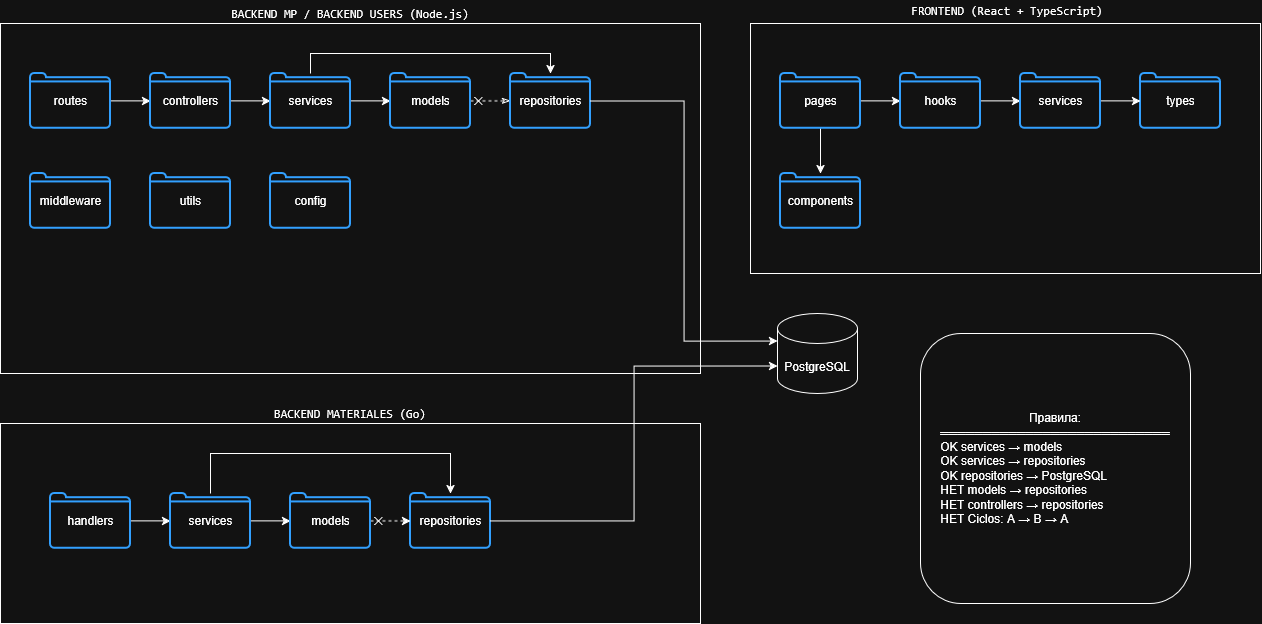

The diagram above was exported from draw.io. Its source (the exported page's mxGraphModel, read from the mxfile embedded in the PNG):
<mxGraphModel dx="1323" dy="749" grid="1" gridSize="10" guides="1" tooltips="1" connect="1" arrows="1" fold="1" page="1" pageScale="1" pageWidth="827" pageHeight="1169" math="0" shadow="0">
  <root>
    <mxCell id="0" />
    <mxCell id="1" parent="0" />
    <mxCell id="IZd7_Kfs7Ayqg1OUvx3c-3" parent="1" style="rounded=0;whiteSpace=wrap;html=1;align=center;labelPosition=center;verticalLabelPosition=top;verticalAlign=bottom;" value="&lt;code&gt;BACKEND MP / BACKEND USERS (Node.js)&lt;/code&gt;" vertex="1">
      <mxGeometry height="350" width="700" x="50" y="50" as="geometry" />
    </mxCell>
    <mxCell id="IZd7_Kfs7Ayqg1OUvx3c-26" edge="1" parent="1" source="IZd7_Kfs7Ayqg1OUvx3c-7" style="edgeStyle=orthogonalEdgeStyle;rounded=0;orthogonalLoop=1;jettySize=auto;html=1;" target="IZd7_Kfs7Ayqg1OUvx3c-8" value="">
      <mxGeometry relative="1" as="geometry" />
    </mxCell>
    <mxCell id="IZd7_Kfs7Ayqg1OUvx3c-7" parent="1" style="html=1;verticalLabelPosition=middle;align=center;labelBackgroundColor=#ffffff;verticalAlign=middle;strokeWidth=2;strokeColor=#0080F0;shadow=0;dashed=0;shape=mxgraph.ios7.icons.folder;labelPosition=center;aspect=fixed;" value="&lt;div&gt;routes&lt;/div&gt;" vertex="1">
      <mxGeometry height="54.75" width="80" x="80" y="100" as="geometry" />
    </mxCell>
    <mxCell id="IZd7_Kfs7Ayqg1OUvx3c-27" edge="1" parent="1" source="IZd7_Kfs7Ayqg1OUvx3c-8" style="edgeStyle=orthogonalEdgeStyle;rounded=0;orthogonalLoop=1;jettySize=auto;html=1;" target="IZd7_Kfs7Ayqg1OUvx3c-9" value="">
      <mxGeometry relative="1" as="geometry" />
    </mxCell>
    <mxCell id="IZd7_Kfs7Ayqg1OUvx3c-8" parent="1" style="html=1;verticalLabelPosition=middle;align=center;labelBackgroundColor=#ffffff;verticalAlign=middle;strokeWidth=2;strokeColor=#0080F0;shadow=0;dashed=0;shape=mxgraph.ios7.icons.folder;labelPosition=center;aspect=fixed;" value="&lt;div&gt;controllers&lt;/div&gt;" vertex="1">
      <mxGeometry height="54.75" width="80" x="200" y="100" as="geometry" />
    </mxCell>
    <mxCell id="IZd7_Kfs7Ayqg1OUvx3c-28" edge="1" parent="1" source="IZd7_Kfs7Ayqg1OUvx3c-9" style="edgeStyle=orthogonalEdgeStyle;rounded=0;orthogonalLoop=1;jettySize=auto;html=1;" target="IZd7_Kfs7Ayqg1OUvx3c-10" value="">
      <mxGeometry relative="1" as="geometry" />
    </mxCell>
    <mxCell id="IZd7_Kfs7Ayqg1OUvx3c-30" edge="1" parent="1" source="IZd7_Kfs7Ayqg1OUvx3c-9" style="edgeStyle=orthogonalEdgeStyle;rounded=0;orthogonalLoop=1;jettySize=auto;html=1;" target="IZd7_Kfs7Ayqg1OUvx3c-11">
      <mxGeometry relative="1" as="geometry">
        <Array as="points">
          <mxPoint x="360" y="80" />
          <mxPoint x="600" y="80" />
        </Array>
      </mxGeometry>
    </mxCell>
    <mxCell id="IZd7_Kfs7Ayqg1OUvx3c-9" parent="1" style="html=1;verticalLabelPosition=middle;align=center;labelBackgroundColor=#ffffff;verticalAlign=middle;strokeWidth=2;strokeColor=#0080F0;shadow=0;dashed=0;shape=mxgraph.ios7.icons.folder;labelPosition=center;aspect=fixed;" value="services" vertex="1">
      <mxGeometry height="54.75" width="80" x="320" y="100" as="geometry" />
    </mxCell>
    <mxCell id="IZd7_Kfs7Ayqg1OUvx3c-39" edge="1" parent="1" source="IZd7_Kfs7Ayqg1OUvx3c-10" style="edgeStyle=orthogonalEdgeStyle;rounded=0;orthogonalLoop=1;jettySize=auto;html=1;dashed=1;startArrow=cross;startFill=0;endArrow=classicThin;endFill=0;" target="IZd7_Kfs7Ayqg1OUvx3c-11" value="">
      <mxGeometry relative="1" as="geometry" />
    </mxCell>
    <mxCell id="IZd7_Kfs7Ayqg1OUvx3c-10" parent="1" style="html=1;verticalLabelPosition=middle;align=center;labelBackgroundColor=#ffffff;verticalAlign=middle;strokeWidth=2;strokeColor=#0080F0;shadow=0;dashed=0;shape=mxgraph.ios7.icons.folder;labelPosition=center;aspect=fixed;" value="models" vertex="1">
      <mxGeometry height="54.75" width="80" x="440" y="100" as="geometry" />
    </mxCell>
    <mxCell id="IZd7_Kfs7Ayqg1OUvx3c-11" parent="1" style="html=1;verticalLabelPosition=middle;align=center;labelBackgroundColor=#ffffff;verticalAlign=middle;strokeWidth=2;strokeColor=#0080F0;shadow=0;dashed=0;shape=mxgraph.ios7.icons.folder;labelPosition=center;aspect=fixed;" value="repositories" vertex="1">
      <mxGeometry height="54.75" width="80" x="560" y="100" as="geometry" />
    </mxCell>
    <mxCell id="IZd7_Kfs7Ayqg1OUvx3c-12" parent="1" style="html=1;verticalLabelPosition=middle;align=center;labelBackgroundColor=#ffffff;verticalAlign=middle;strokeWidth=2;strokeColor=#0080F0;shadow=0;dashed=0;shape=mxgraph.ios7.icons.folder;labelPosition=center;aspect=fixed;" value="middleware" vertex="1">
      <mxGeometry height="54.75" width="80" x="80" y="200" as="geometry" />
    </mxCell>
    <mxCell id="IZd7_Kfs7Ayqg1OUvx3c-13" parent="1" style="html=1;verticalLabelPosition=middle;align=center;labelBackgroundColor=#ffffff;verticalAlign=middle;strokeWidth=2;strokeColor=#0080F0;shadow=0;dashed=0;shape=mxgraph.ios7.icons.folder;labelPosition=center;aspect=fixed;" value="utils" vertex="1">
      <mxGeometry height="54.75" width="80" x="200" y="200" as="geometry" />
    </mxCell>
    <mxCell id="IZd7_Kfs7Ayqg1OUvx3c-14" parent="1" style="html=1;verticalLabelPosition=middle;align=center;labelBackgroundColor=#ffffff;verticalAlign=middle;strokeWidth=2;strokeColor=#0080F0;shadow=0;dashed=0;shape=mxgraph.ios7.icons.folder;labelPosition=center;" value="&lt;div&gt;config&lt;/div&gt;" vertex="1">
      <mxGeometry height="54.75" width="80" x="320" y="200" as="geometry" />
    </mxCell>
    <mxCell id="IZd7_Kfs7Ayqg1OUvx3c-15" parent="1" style="rounded=0;whiteSpace=wrap;html=1;labelPosition=center;verticalLabelPosition=top;align=center;verticalAlign=bottom;" value="&lt;code&gt;BACKEND MATERIALES (Go)&lt;/code&gt;" vertex="1">
      <mxGeometry height="200" width="700" x="50" y="450" as="geometry" />
    </mxCell>
    <mxCell id="IZd7_Kfs7Ayqg1OUvx3c-16" parent="1" style="rounded=0;whiteSpace=wrap;html=1;labelPosition=center;verticalLabelPosition=top;align=center;verticalAlign=bottom;" value="&lt;table&gt;&lt;tbody&gt;&lt;tr&gt;&lt;td&gt;&lt;span class=&quot;&quot;&gt;&lt;/span&gt;&lt;br&gt;&lt;/td&gt;&lt;td&gt;&lt;code&gt;FRONTEND (React + TypeScript)&lt;/code&gt;&lt;/td&gt;&lt;/tr&gt;&lt;/tbody&gt;&lt;/table&gt;" vertex="1">
      <mxGeometry height="250" width="510" x="800" y="50" as="geometry" />
    </mxCell>
    <mxCell id="IZd7_Kfs7Ayqg1OUvx3c-31" edge="1" parent="1" source="IZd7_Kfs7Ayqg1OUvx3c-17" style="edgeStyle=orthogonalEdgeStyle;rounded=0;orthogonalLoop=1;jettySize=auto;html=1;" target="IZd7_Kfs7Ayqg1OUvx3c-19" value="">
      <mxGeometry relative="1" as="geometry" />
    </mxCell>
    <mxCell id="IZd7_Kfs7Ayqg1OUvx3c-17" parent="1" style="html=1;verticalLabelPosition=middle;align=center;labelBackgroundColor=#ffffff;verticalAlign=middle;strokeWidth=2;strokeColor=#0080F0;shadow=0;dashed=0;shape=mxgraph.ios7.icons.folder;labelPosition=center;aspect=fixed;" value="handlers" vertex="1">
      <mxGeometry height="54.75" width="80" x="100" y="520" as="geometry" />
    </mxCell>
    <mxCell id="IZd7_Kfs7Ayqg1OUvx3c-18" parent="1" style="html=1;verticalLabelPosition=middle;align=center;labelBackgroundColor=#ffffff;verticalAlign=middle;strokeWidth=2;strokeColor=#0080F0;shadow=0;dashed=0;shape=mxgraph.ios7.icons.folder;labelPosition=center;aspect=fixed;" value="&lt;div&gt;repositories&lt;/div&gt;" vertex="1">
      <mxGeometry height="54.75" width="80" x="460" y="520" as="geometry" />
    </mxCell>
    <mxCell id="IZd7_Kfs7Ayqg1OUvx3c-32" edge="1" parent="1" source="IZd7_Kfs7Ayqg1OUvx3c-19" style="edgeStyle=orthogonalEdgeStyle;rounded=0;orthogonalLoop=1;jettySize=auto;html=1;" target="IZd7_Kfs7Ayqg1OUvx3c-20" value="">
      <mxGeometry relative="1" as="geometry" />
    </mxCell>
    <mxCell id="IZd7_Kfs7Ayqg1OUvx3c-40" edge="1" parent="1" source="IZd7_Kfs7Ayqg1OUvx3c-19" style="edgeStyle=orthogonalEdgeStyle;rounded=0;orthogonalLoop=1;jettySize=auto;html=1;" target="IZd7_Kfs7Ayqg1OUvx3c-18">
      <mxGeometry relative="1" as="geometry">
        <Array as="points">
          <mxPoint x="260" y="480" />
          <mxPoint x="500" y="480" />
        </Array>
      </mxGeometry>
    </mxCell>
    <mxCell id="IZd7_Kfs7Ayqg1OUvx3c-19" parent="1" style="html=1;verticalLabelPosition=middle;align=center;labelBackgroundColor=#ffffff;verticalAlign=middle;strokeWidth=2;strokeColor=#0080F0;shadow=0;dashed=0;shape=mxgraph.ios7.icons.folder;labelPosition=center;aspect=fixed;" value="services" vertex="1">
      <mxGeometry height="54.75" width="80" x="220" y="520" as="geometry" />
    </mxCell>
    <mxCell id="IZd7_Kfs7Ayqg1OUvx3c-41" edge="1" parent="1" source="IZd7_Kfs7Ayqg1OUvx3c-20" style="edgeStyle=orthogonalEdgeStyle;rounded=0;orthogonalLoop=1;jettySize=auto;html=1;dashed=1;startArrow=cross;startFill=0;" target="IZd7_Kfs7Ayqg1OUvx3c-18" value="">
      <mxGeometry relative="1" as="geometry" />
    </mxCell>
    <mxCell id="IZd7_Kfs7Ayqg1OUvx3c-20" parent="1" style="html=1;verticalLabelPosition=middle;align=center;labelBackgroundColor=#ffffff;verticalAlign=middle;strokeWidth=2;strokeColor=#0080F0;shadow=0;dashed=0;shape=mxgraph.ios7.icons.folder;labelPosition=center;aspect=fixed;" value="models" vertex="1">
      <mxGeometry height="54.75" width="80" x="340" y="520" as="geometry" />
    </mxCell>
    <mxCell id="IZd7_Kfs7Ayqg1OUvx3c-34" edge="1" parent="1" source="IZd7_Kfs7Ayqg1OUvx3c-21" style="edgeStyle=orthogonalEdgeStyle;rounded=0;orthogonalLoop=1;jettySize=auto;html=1;" target="IZd7_Kfs7Ayqg1OUvx3c-22" value="">
      <mxGeometry relative="1" as="geometry" />
    </mxCell>
    <mxCell id="IZd7_Kfs7Ayqg1OUvx3c-37" edge="1" parent="1" source="IZd7_Kfs7Ayqg1OUvx3c-21" style="edgeStyle=orthogonalEdgeStyle;rounded=0;orthogonalLoop=1;jettySize=auto;html=1;" target="IZd7_Kfs7Ayqg1OUvx3c-25" value="">
      <mxGeometry relative="1" as="geometry" />
    </mxCell>
    <mxCell id="IZd7_Kfs7Ayqg1OUvx3c-21" parent="1" style="html=1;verticalLabelPosition=middle;align=center;labelBackgroundColor=#ffffff;verticalAlign=middle;strokeWidth=2;strokeColor=#0080F0;shadow=0;dashed=0;shape=mxgraph.ios7.icons.folder;labelPosition=center;aspect=fixed;" value="pages" vertex="1">
      <mxGeometry height="54.75" width="80" x="830" y="100" as="geometry" />
    </mxCell>
    <mxCell id="IZd7_Kfs7Ayqg1OUvx3c-35" edge="1" parent="1" source="IZd7_Kfs7Ayqg1OUvx3c-22" style="edgeStyle=orthogonalEdgeStyle;rounded=0;orthogonalLoop=1;jettySize=auto;html=1;" target="IZd7_Kfs7Ayqg1OUvx3c-24" value="">
      <mxGeometry relative="1" as="geometry" />
    </mxCell>
    <mxCell id="IZd7_Kfs7Ayqg1OUvx3c-22" parent="1" style="html=1;verticalLabelPosition=middle;align=center;labelBackgroundColor=#ffffff;verticalAlign=middle;strokeWidth=2;strokeColor=#0080F0;shadow=0;dashed=0;shape=mxgraph.ios7.icons.folder;labelPosition=center;aspect=fixed;" value="hooks" vertex="1">
      <mxGeometry height="54.75" width="80" x="950" y="100" as="geometry" />
    </mxCell>
    <mxCell id="IZd7_Kfs7Ayqg1OUvx3c-23" parent="1" style="html=1;verticalLabelPosition=middle;align=center;labelBackgroundColor=#ffffff;verticalAlign=middle;strokeWidth=2;strokeColor=#0080F0;shadow=0;dashed=0;shape=mxgraph.ios7.icons.folder;labelPosition=center;aspect=fixed;" value="types" vertex="1">
      <mxGeometry height="54.75" width="80" x="1190" y="100" as="geometry" />
    </mxCell>
    <mxCell id="IZd7_Kfs7Ayqg1OUvx3c-36" edge="1" parent="1" source="IZd7_Kfs7Ayqg1OUvx3c-24" style="edgeStyle=orthogonalEdgeStyle;rounded=0;orthogonalLoop=1;jettySize=auto;html=1;" target="IZd7_Kfs7Ayqg1OUvx3c-23" value="">
      <mxGeometry relative="1" as="geometry" />
    </mxCell>
    <mxCell id="IZd7_Kfs7Ayqg1OUvx3c-24" parent="1" style="html=1;verticalLabelPosition=middle;align=center;labelBackgroundColor=#ffffff;verticalAlign=middle;strokeWidth=2;strokeColor=#0080F0;shadow=0;dashed=0;shape=mxgraph.ios7.icons.folder;labelPosition=center;aspect=fixed;" value="services" vertex="1">
      <mxGeometry height="54.75" width="80" x="1070" y="100" as="geometry" />
    </mxCell>
    <mxCell id="IZd7_Kfs7Ayqg1OUvx3c-25" parent="1" style="html=1;verticalLabelPosition=middle;align=center;labelBackgroundColor=#ffffff;verticalAlign=middle;strokeWidth=2;strokeColor=#0080F0;shadow=0;dashed=0;shape=mxgraph.ios7.icons.folder;labelPosition=center;aspect=fixed;" value="components" vertex="1">
      <mxGeometry height="54.75" width="80" x="830" y="200" as="geometry" />
    </mxCell>
    <mxCell id="IZd7_Kfs7Ayqg1OUvx3c-42" parent="1" style="shape=cylinder3;whiteSpace=wrap;html=1;boundedLbl=1;backgroundOutline=1;size=15;" value="PostgreSQL" vertex="1">
      <mxGeometry height="80" width="80" x="827" y="340" as="geometry" />
    </mxCell>
    <mxCell id="IZd7_Kfs7Ayqg1OUvx3c-43" edge="1" parent="1" source="IZd7_Kfs7Ayqg1OUvx3c-11" style="edgeStyle=orthogonalEdgeStyle;rounded=0;orthogonalLoop=1;jettySize=auto;html=1;entryX=0;entryY=0;entryDx=0;entryDy=27.5;entryPerimeter=0;" target="IZd7_Kfs7Ayqg1OUvx3c-42">
      <mxGeometry relative="1" as="geometry" />
    </mxCell>
    <mxCell id="IZd7_Kfs7Ayqg1OUvx3c-44" edge="1" parent="1" source="IZd7_Kfs7Ayqg1OUvx3c-18" style="edgeStyle=orthogonalEdgeStyle;rounded=0;orthogonalLoop=1;jettySize=auto;html=1;entryX=0;entryY=0;entryDx=0;entryDy=52.5;entryPerimeter=0;" target="IZd7_Kfs7Ayqg1OUvx3c-42">
      <mxGeometry relative="1" as="geometry" />
    </mxCell>
    <mxCell id="IZd7_Kfs7Ayqg1OUvx3c-45" parent="1" style="whiteSpace=wrap;html=1;aspect=fixed;gradientColor=none;rounded=1;" value="Правила:&lt;br&gt;═══════════════════════════&lt;br&gt;&lt;div align=&quot;left&quot;&gt;OK services → models&lt;br&gt;OK services → repositories&lt;br&gt;OK repositories → PostgreSQL&lt;br&gt;HET models → repositories&lt;br&gt;&lt;div&gt;HET controllers → repositories&lt;/div&gt;&lt;div&gt;HET Ciclos: A → B → A&lt;/div&gt;&lt;/div&gt;" vertex="1">
      <mxGeometry height="270" width="270" x="970" y="360" as="geometry" />
    </mxCell>
  </root>
</mxGraphModel>